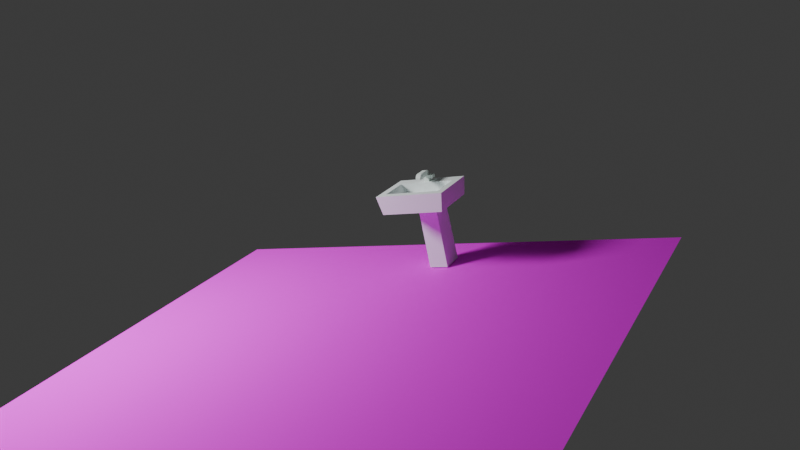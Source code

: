 # Source: bathroom.blend  (saved by Blender 4.3.32; exported with 4.5.12 LTS)
import bpy
from mathutils import Matrix  # noqa: F401  (used for matrix-valued properties, if any)

bpy.ops.wm.read_factory_settings(use_empty=True)
scene = bpy.context.scene
scene.name = 'Scene'

# ---- collections
col_collection = bpy.data.collections.new('Collection'); scene.collection.children.link(col_collection)

# ---- images (referenced by path relative to the original .blend; pixels are not part of the script)
import os
ASSET_DIR = os.environ.get("B2B_ASSET_DIR", "")  # directory of the original .blend (textures are referenced by path, not embedded)
HERE = os.path.dirname(os.path.abspath(__file__))  # packed textures are extracted next to this script under _unpacked/

def load_image(name, relpath, width, height, colorspace="sRGB"):
    """Load a texture the original file referenced (path relative to the .blend, or extracted next to this script)."""
    p = next((c for c in (os.path.join(HERE, relpath), os.path.join(ASSET_DIR, relpath)) if relpath and os.path.exists(c)), "")
    if p:
        img = bpy.data.images.load(p, check_existing=True)
        img.name = name
    else:  # same state as the original file: an image datablock whose file is absent (Cycles renders it pink)
        img = bpy.data.images.new(name, width, height)
        img.source = "FILE"
        img.filepath = "//" + (relpath or name)
    img.colorspace_settings.name = colorspace
    return img
img_wf_jpg = load_image('wf.jpg', 'wf.jpg', 1024, 1024, 'sRGB')

# ---- materials (node trees are filled in below, after node groups)
mat_metallight_001 = bpy.data.materials.new('metalLight.001')
mat_metallight_001.use_backface_culling = True
mat_metallight_001.diffuse_color = (0.87, 0.96, 0.91, 1.0)
mat_carpetwhite_001 = bpy.data.materials.new('carpetWhite.001')
mat_carpetwhite_001.use_backface_culling = True
mat_carpetwhite_001.diffuse_color = (0.94, 1.0, 1.0, 1.0)
mat_metaldark_001 = bpy.data.materials.new('metalDark.001')
mat_metaldark_001.use_backface_culling = True
mat_metaldark_001.diffuse_color = (0.07, 0.12, 0.12, 1.0)
mat_material_001 = bpy.data.materials.new('Material.001')
mat_material_001.preview_render_type = 'FLAT'
mat_material_001.diffuse_color = (0.7888, 0.8011, 0.007775, 1.0)
mat_material_001.roughness = 1.0

# ---- material node trees
mat_metallight_001.use_nodes = True; mat_metallight_001.node_tree.nodes.clear()
_N = mat_metallight_001.node_tree.nodes; _L = mat_metallight_001.node_tree.links
n0 = _N.new('ShaderNodeBsdfPrincipled'); n0.name = 'Principled BSDF'; n0.location = (10, 300)
n0.inputs[0].default_value = (0.87, 0.96, 0.91, 1.0)
n0.inputs[2].default_value = 1.0
n1 = _N.new('ShaderNodeOutputMaterial'); n1.name = 'Material Output'; n1.location = (300, 300)
_L.new(n0.outputs[0], n1.inputs[0])
n1.is_active_output = True
mat_carpetwhite_001.use_nodes = True; mat_carpetwhite_001.node_tree.nodes.clear()
_N = mat_carpetwhite_001.node_tree.nodes; _L = mat_carpetwhite_001.node_tree.links
n0 = _N.new('ShaderNodeBsdfPrincipled'); n0.name = 'Principled BSDF'; n0.location = (10, 300)
n0.inputs[0].default_value = (0.94, 1.0, 1.0, 1.0)
n0.inputs[2].default_value = 1.0
n1 = _N.new('ShaderNodeOutputMaterial'); n1.name = 'Material Output'; n1.location = (300, 300)
_L.new(n0.outputs[0], n1.inputs[0])
n1.is_active_output = True
mat_metaldark_001.use_nodes = True; mat_metaldark_001.node_tree.nodes.clear()
_N = mat_metaldark_001.node_tree.nodes; _L = mat_metaldark_001.node_tree.links
n0 = _N.new('ShaderNodeBsdfPrincipled'); n0.name = 'Principled BSDF'; n0.location = (10, 300)
n0.inputs[0].default_value = (0.07, 0.12, 0.12, 1.0)
n0.inputs[2].default_value = 1.0
n1 = _N.new('ShaderNodeOutputMaterial'); n1.name = 'Material Output'; n1.location = (300, 300)
_L.new(n0.outputs[0], n1.inputs[0])
n1.is_active_output = True
mat_material_001.use_nodes = True; mat_material_001.node_tree.nodes.clear()
_N = mat_material_001.node_tree.nodes; _L = mat_material_001.node_tree.links
n0 = _N.new('ShaderNodeBsdfPrincipled'); n0.name = 'Principled BSDF'; n0.location = (10, 300)
n0.inputs[2].default_value = 1.0
n0.inputs[3].default_value = 1.0
n0.inputs[14].default_value = (1.0, 0.4398, 0.0, 1.0)
n0.inputs[15].default_value = 0.01835
n0.inputs[20].default_value = 1.0
n0.inputs[25].default_value = 1.0
n1 = _N.new('ShaderNodeOutputMaterial'); n1.name = 'Material Output'; n1.location = (300, 300)
n2 = _N.new('ShaderNodeTexImage'); n2.name = 'Image Texture'; n2.location = (-280, 275)
n2.image = img_wf_jpg
_L.new(n0.outputs[0], n1.inputs[0])
_L.new(n2.outputs[0], n0.inputs[0])
n1.is_active_output = True

# ---- world
world_world = bpy.data.worlds.new('World'); scene.world = world_world
world_world.use_nodes = True; world_world.node_tree.nodes.clear()
_N = world_world.node_tree.nodes; _L = world_world.node_tree.links
n0 = _N.new('ShaderNodeOutputWorld'); n0.name = 'World Output'; n0.location = (300, 300)
n1 = _N.new('ShaderNodeBackground'); n1.name = 'Background'; n1.location = (10, 300)
n1.inputs[0].default_value = (0.05088, 0.05088, 0.05088, 1.0)
_L.new(n1.outputs[0], n0.inputs[0])
n0.is_active_output = True
world_world.color = (0.05088, 0.05088, 0.05088)
world_world.sun_shadow_jitter_overblur = 0.0

# ---- cameras
cam_camera = bpy.data.cameras.new('Camera')
cam_camera.clip_end = 100.0
cam_camera.lens = 36.76
cam_camera.ortho_scale = 7.314

# ---- lights
light_light = bpy.data.lights.new('Light', 'AREA')
light_light.energy = 1000.0
light_light.shadow_soft_size = 0.1
light_light.shape = 'RECTANGLE'
light_light.size = 2.264
light_light.size_y = 2.264

# ---- meshes
me_bathroomsinksquare_3_001 = bpy.data.meshes.new('bathroomSinkSquare_3.001')
me_bathroomsinksquare_3_001.from_pydata([(-0.5868, -1.221, 1.722), (-0.4988, -1.221, 1.722), (-0.4988, -1.221, 1.78), (-0.6748, -1.221, 1.722), (-0.7628, -1.221, 1.722), (-0.5868, -1.221, 1.78), (-0.7628, -1.221, 1.78), (-0.6748, -1.221, 1.78), (-0.6748, -1.221, 1.663), (-0.5868, -1.221, 1.663), (-0.4988, -1.221, 1.722), (-0.4988, -1.133, 1.722), (-0.4988, -1.133, 1.78), (-0.4988, -1.221, 1.78), (-0.5868, -0.9452, 1.868), (-0.5868, -0.9339, 1.865), (-0.6748, -0.9339, 1.865), (-0.6748, -0.9452, 1.868), (-0.5868, -1.133, 1.663), (-0.5868, -1.133, 1.722), (-0.5868, -1.221, 1.722), (-0.5868, -1.221, 1.663), (-0.5868, -0.8754, 1.814), (-0.6748, -0.8754, 1.814), (-0.6748, -0.8805, 1.824), (-0.5868, -0.8805, 1.824), (-0.5868, -0.9127, 1.857), (-0.5868, -0.9031, 1.85), (-0.6748, -0.9031, 1.85), (-0.6748, -0.9127, 1.857), (-0.5868, -0.8687, 1.78), (-0.6748, -0.8687, 1.78), (-0.6748, -0.8694, 1.792), (-0.5868, -0.8694, 1.792), (-0.5868, -0.8805, 1.824), (-0.6748, -0.8805, 1.824), (-0.6748, -0.8869, 1.834), (-0.5868, -0.8869, 1.834), (-0.7628, -1.133, 1.78), (-0.7628, -1.133, 1.722), (-0.7628, -1.221, 1.722), (-0.7628, -1.221, 1.78), (-0.5868, -0.9567, 1.868), (-0.5868, -0.9452, 1.868), (-0.6748, -0.9452, 1.868), (-0.6748, -0.9567, 1.868), (-0.6748, -0.8694, 1.792), (-0.6748, -0.8687, 1.78), (-0.6748, -1.133, 1.78), (-0.6748, -0.8717, 1.803), (-0.6748, -0.8754, 1.814), (-0.6748, -0.8805, 1.824), (-0.6748, -0.8869, 1.834), (-0.6748, -0.8945, 1.843), (-0.6748, -0.9031, 1.85), (-0.6748, -0.9127, 1.857), (-0.6748, -0.923, 1.862), (-0.6748, -0.9339, 1.865), (-0.6748, -0.9452, 1.868), (-0.6748, -0.9567, 1.868), (-0.6748, -1.133, 1.868), (-0.6748, -1.221, 1.78), (-0.6748, -1.144, 1.868), (-0.6748, -1.156, 1.865), (-0.6748, -1.166, 1.862), (-0.6748, -1.177, 1.857), (-0.6748, -1.186, 1.85), (-0.6748, -1.195, 1.843), (-0.6748, -1.203, 1.834), (-0.6748, -1.209, 1.824), (-0.6748, -1.214, 1.814), (-0.6748, -1.218, 1.803), (-0.6748, -1.22, 1.792), (-0.5868, -0.8869, 1.834), (-0.6748, -0.8869, 1.834), (-0.6748, -0.8945, 1.843), (-0.5868, -0.8945, 1.843), (-0.5868, -1.177, 1.857), (-0.5868, -1.166, 1.862), (-0.6748, -1.166, 1.862), (-0.6748, -1.177, 1.857), (-0.5868, -1.133, 1.722), (-0.4988, -1.133, 1.722), (-0.4988, -1.221, 1.722), (-0.5868, -1.221, 1.722), (-0.6748, -1.214, 1.814), (-0.5868, -1.214, 1.814), (-0.5868, -1.209, 1.824), (-0.6748, -1.209, 1.824), (-0.4988, -1.221, 1.78), (-0.4988, -1.133, 1.78), (-0.5868, -1.133, 1.78), (-0.5868, -1.221, 1.78), (-0.5868, -1.133, 1.78), (-0.5868, -0.8687, 1.78), (-0.5868, -0.8694, 1.792), (-0.5868, -0.8717, 1.803), (-0.5868, -0.8754, 1.814), (-0.5868, -0.8805, 1.824), (-0.5868, -0.8869, 1.834), (-0.5868, -0.8945, 1.843), (-0.5868, -0.9031, 1.85), (-0.5868, -0.9127, 1.857), (-0.5868, -0.923, 1.862), (-0.5868, -0.9339, 1.865), (-0.5868, -0.9452, 1.868), (-0.5868, -0.9567, 1.868), (-0.5868, -1.133, 1.868), (-0.5868, -1.221, 1.78), (-0.5868, -1.144, 1.868), (-0.5868, -1.156, 1.865), (-0.5868, -1.166, 1.862), (-0.5868, -1.177, 1.857), (-0.5868, -1.186, 1.85), (-0.5868, -1.195, 1.843), (-0.5868, -1.203, 1.834), (-0.5868, -1.209, 1.824), (-0.5868, -1.214, 1.814), (-0.5868, -1.218, 1.803), (-0.5868, -1.22, 1.792), (-0.5868, -1.186, 1.85), (-0.5868, -1.177, 1.857), (-0.6748, -1.177, 1.857), (-0.6748, -1.186, 1.85), (-0.5868, -0.8717, 1.803), (-0.6748, -0.8717, 1.803), (-0.6748, -0.8754, 1.814), (-0.5868, -0.8754, 1.814), (-0.5868, -0.9031, 1.85), (-0.5868, -0.8945, 1.843), (-0.6748, -0.8945, 1.843), (-0.6748, -0.9031, 1.85), (-0.5868, -1.144, 1.868), (-0.5868, -1.133, 1.868), (-0.6748, -1.133, 1.868), (-0.6748, -1.144, 1.868), (-0.6748, -1.221, 1.722), (-0.6748, -1.133, 1.722), (-0.6748, -1.133, 1.663), (-0.6748, -1.221, 1.663), (-0.5868, -0.923, 1.862), (-0.5868, -0.9127, 1.857), (-0.6748, -0.9127, 1.857), (-0.6748, -0.923, 1.862), (-0.5868, -0.9339, 1.865), (-0.5868, -0.923, 1.862), (-0.6748, -0.923, 1.862), (-0.6748, -0.9339, 1.865), (-0.6748, -1.221, 1.78), (-0.5868, -1.221, 1.78), (-0.5868, -1.22, 1.792), (-0.6748, -1.22, 1.792), (-0.6748, -1.218, 1.803), (-0.5868, -1.218, 1.803), (-0.5868, -1.214, 1.814), (-0.6748, -1.214, 1.814), (-0.6748, -1.22, 1.792), (-0.5868, -1.22, 1.792), (-0.5868, -1.218, 1.803), (-0.6748, -1.218, 1.803), (-0.6748, -1.209, 1.824), (-0.5868, -1.209, 1.824), (-0.5868, -1.203, 1.834), (-0.6748, -1.203, 1.834), (-0.6748, -1.203, 1.834), (-0.5868, -1.203, 1.834), (-0.5868, -1.195, 1.843), (-0.6748, -1.195, 1.843), (-0.5868, -1.133, 1.663), (-0.6748, -1.133, 1.663), (-0.6748, -1.133, 1.722), (-0.5868, -1.133, 1.722), (-0.4988, -1.133, 1.78), (-0.4988, -1.133, 1.722), (-0.7628, -1.133, 1.722), (-0.6748, -1.133, 1.78), (-0.7628, -1.133, 1.78), (-0.5868, -1.133, 1.78), (-0.5868, -1.156, 1.865), (-0.5868, -1.144, 1.868), (-0.6748, -1.144, 1.868), (-0.6748, -1.156, 1.865), (-0.5868, -1.195, 1.843), (-0.5868, -1.186, 1.85), (-0.6748, -1.186, 1.85), (-0.6748, -1.195, 1.843), (-0.6748, -1.221, 1.78), (-0.6748, -1.133, 1.78), (-0.7628, -1.133, 1.78), (-0.7628, -1.221, 1.78), (-0.6748, -1.133, 1.868), (-0.5868, -1.133, 1.868), (-0.5868, -0.9567, 1.868), (-0.6748, -0.9567, 1.868), (-0.7628, -1.133, 1.722), (-0.6748, -1.133, 1.722), (-0.6748, -1.221, 1.722), (-0.7628, -1.221, 1.722), (-0.5868, -0.8687, 1.78), (-0.5868, -1.133, 1.78), (-0.6748, -1.133, 1.78), (-0.6748, -0.8687, 1.78), (-0.5868, -0.8694, 1.792), (-0.6748, -0.8694, 1.792), (-0.6748, -0.8717, 1.803), (-0.5868, -0.8717, 1.803), (-0.6748, -1.166, 1.862), (-0.5868, -1.166, 1.862), (-0.5868, -1.156, 1.865), (-0.6748, -1.156, 1.865), (-0.1791, -1.103, 1.487), (-0.1791, -0.569, 1.487), (-1.083, -0.569, 1.487), (-0.6015, -0.9215, 1.487), (-0.5893, -0.9309, 1.487), (-0.58, -0.943, 1.487), (-0.5741, -0.9572, 1.487), (-0.5721, -0.9724, 1.487), (-0.6156, -0.9157, 1.487), (-0.6308, -0.9137, 1.487), (-0.646, -0.9157, 1.487), (-0.6601, -0.9215, 1.487), (-0.6723, -0.9309, 1.487), (-0.6816, -0.943, 1.487), (-0.6875, -0.9572, 1.487), (-0.6895, -0.9724, 1.487), (-0.5741, -0.9876, 1.487), (-0.58, -1.002, 1.487), (-1.083, -1.103, 1.487), (-0.6875, -0.9876, 1.487), (-0.6816, -1.002, 1.487), (-0.6723, -1.014, 1.487), (-0.6601, -1.023, 1.487), (-0.646, -1.029, 1.487), (-0.6308, -1.031, 1.487), (-0.6156, -1.029, 1.487), (-0.6015, -1.023, 1.487), (-0.5893, -1.014, 1.487), (-1.083, -0.569, 1.487), (-0.1791, -0.569, 1.487), (-0.1289, -0.569, 1.663), (-1.133, -0.569, 1.663), (-1.083, -0.569, 1.487), (-1.133, -0.569, 1.663), (-1.133, -1.103, 1.663), (-1.083, -1.103, 1.487), (-0.1791, -1.103, 1.487), (-1.083, -1.103, 1.487), (-1.133, -1.103, 1.663), (-0.1289, -1.103, 1.663), (-0.1289, -0.569, 1.663), (-0.1791, -0.569, 1.487), (-0.1791, -1.103, 1.487), (-0.1289, -1.103, 1.663), (-0.5868, -1.133, 1.663), (-0.1289, -1.103, 1.663), (-1.133, -1.103, 1.663), (-0.6748, -1.133, 1.663), (-0.6748, -1.221, 1.663), (-0.5868, -1.221, 1.663), (0.0, -1.32, 1.663), (-1.262, -1.32, 1.663), (-0.1289, -0.569, 1.663), (0.0, -0.4401, 1.663), (-1.262, -0.4401, 1.663), (-1.133, -0.569, 1.663), (-0.8027, -0.9532, 1.34), (-0.8027, -1.32, 1.34), (-1.199, -1.32, 1.34), (-1.199, -0.4401, 1.34), (-0.4589, -0.9532, 1.34), (-0.06308, -0.4401, 1.34), (-0.4589, -1.32, 1.34), (-0.06308, -1.32, 1.34), (-0.6748, -1.133, 1.78), (-0.5868, -1.133, 1.78), (-0.5868, -1.221, 1.78), (-0.6748, -1.221, 1.78), (-0.06308, -1.32, 1.34), (-0.06308, -0.4401, 1.34), (0.0, -0.4401, 1.663), (0.0, -1.32, 1.663), (-1.262, -0.4401, 1.663), (-1.199, -0.4401, 1.34), (-1.199, -1.32, 1.34), (-1.262, -1.32, 1.663), (0.0, -0.4401, 1.663), (-0.06308, -0.4401, 1.34), (-1.199, -0.4401, 1.34), (-1.262, -0.4401, 1.663), (-0.4589, -0.9019, 0.1667), (-0.4589, -1.32, 0.1667), (-0.8027, -1.32, 0.1667), (-0.8027, -0.9019, 0.1667), (-0.4589, -1.32, 1.34), (-0.06308, -1.32, 1.34), (0.0, -1.32, 1.663), (-0.8027, -1.32, 1.34), (-1.262, -1.32, 1.663), (-1.199, -1.32, 1.34), (-0.8027, -1.32, 0.1667), (-0.4589, -1.32, 0.1667), (-0.4589, -1.32, 0.1667), (-0.4589, -0.9019, 0.1667), (-0.4589, -0.9532, 1.34), (-0.4589, -1.32, 1.34), (-0.8027, -0.9532, 1.34), (-0.8027, -0.9019, 0.1667), (-0.8027, -1.32, 0.1667), (-0.8027, -1.32, 1.34), (-0.4589, -0.9532, 1.34), (-0.4589, -0.9019, 0.1667), (-0.8027, -0.9019, 0.1667), (-0.8027, -0.9532, 1.34), (-0.5741, -0.9876, 1.487), (-0.5721, -0.9724, 1.487), (-0.5741, -0.9572, 1.487), (-0.58, -0.943, 1.487), (-0.58, -1.002, 1.487), (-0.5893, -0.9309, 1.487), (-0.5893, -1.014, 1.487), (-0.6015, -0.9215, 1.487), (-0.6015, -1.023, 1.487), (-0.6156, -0.9157, 1.487), (-0.6156, -1.029, 1.487), (-0.6308, -0.9137, 1.487), (-0.6308, -1.031, 1.487), (-0.646, -0.9157, 1.487), (-0.646, -1.029, 1.487), (-0.6601, -0.9215, 1.487), (-0.6601, -1.023, 1.487), (-0.6723, -0.9309, 1.487), (-0.6723, -1.014, 1.487), (-0.6816, -0.943, 1.487), (-0.6816, -1.002, 1.487), (-0.6875, -0.9572, 1.487), (-0.6875, -0.9876, 1.487), (-0.6895, -0.9724, 1.487)], [], [(0, 1, 2), (2, 3, 0), (2, 4, 3), (2, 5, 4), (5, 6, 4), (5, 7, 6), (0, 3, 8), (8, 9, 0), (10, 11, 12), (12, 13, 10), (14, 15, 16), (16, 17, 14), (18, 19, 20), (20, 21, 18), (22, 23, 24), (24, 25, 22), (26, 27, 28), (28, 29, 26), (30, 31, 32), (32, 33, 30), (34, 35, 36), (36, 37, 34), (38, 39, 40), (40, 41, 38), (42, 43, 44), (44, 45, 42), (46, 47, 48), (48, 49, 46), (48, 50, 49), (48, 51, 50), (48, 52, 51), (48, 53, 52), (48, 54, 53), (48, 55, 54), (48, 56, 55), (48, 57, 56), (48, 58, 57), (48, 59, 58), (48, 60, 59), (48, 61, 60), (61, 62, 60), (61, 63, 62), (61, 64, 63), (61, 65, 64), (61, 66, 65), (61, 67, 66), (61, 68, 67), (61, 69, 68), (61, 70, 69), (61, 71, 70), (61, 72, 71), (73, 74, 75), (75, 76, 73), (77, 78, 79), (79, 80, 77), (81, 82, 83), (83, 84, 81), (85, 86, 87), (87, 88, 85), (89, 90, 91), (91, 92, 89), (93, 94, 95), (95, 96, 93), (96, 97, 93), (97, 98, 93), (98, 99, 93), (99, 100, 93), (100, 101, 93), (101, 102, 93), (102, 103, 93), (103, 104, 93), (104, 105, 93), (105, 106, 93), (106, 107, 93), (107, 108, 93), (107, 109, 108), (109, 110, 108), (110, 111, 108), (111, 112, 108), (112, 113, 108), (113, 114, 108), (114, 115, 108), (115, 116, 108), (116, 117, 108), (117, 118, 108), (118, 119, 108), (120, 121, 122), (122, 123, 120), (124, 125, 126), (126, 127, 124), (128, 129, 130), (130, 131, 128), (132, 133, 134), (134, 135, 132), (136, 137, 138), (138, 139, 136), (140, 141, 142), (142, 143, 140), (144, 145, 146), (146, 147, 144), (148, 149, 150), (150, 151, 148), (152, 153, 154), (154, 155, 152), (156, 157, 158), (158, 159, 156), (160, 161, 162), (162, 163, 160), (164, 165, 166), (166, 167, 164), (168, 169, 170), (170, 171, 168), (171, 170, 172), (172, 173, 171), (170, 174, 172), (174, 175, 172), (174, 176, 175), (172, 175, 177), (178, 179, 180), (180, 181, 178), (182, 183, 184), (184, 185, 182), (186, 187, 188), (188, 189, 186), (190, 191, 192), (192, 193, 190), (194, 195, 196), (196, 197, 194), (198, 199, 200), (200, 201, 198), (202, 203, 204), (204, 205, 202), (206, 207, 208), (208, 209, 206), (210, 211, 212), (212, 213, 210), (213, 214, 210), (214, 215, 210), (215, 216, 210), (216, 217, 210), (212, 218, 213), (212, 219, 218), (212, 220, 219), (212, 221, 220), (212, 222, 221), (212, 223, 222), (212, 224, 223), (212, 225, 224), (210, 217, 226), (210, 226, 227), (225, 212, 228), (229, 225, 228), (230, 229, 228), (231, 230, 228), (232, 231, 228), (233, 232, 228), (234, 233, 228), (235, 234, 228), (235, 228, 210), (210, 236, 235), (210, 237, 236), (210, 227, 237), (238, 239, 240), (240, 241, 238), (242, 243, 244), (244, 245, 242), (246, 247, 248), (248, 249, 246), (250, 251, 252), (252, 253, 250), (254, 255, 256), (256, 257, 254), (256, 258, 257), (255, 254, 259), (260, 255, 259), (259, 261, 260), (259, 258, 261), (258, 256, 261), (260, 262, 255), (262, 260, 263), (263, 264, 262), (256, 264, 261), (264, 265, 262), (264, 256, 265), (266, 267, 268), (266, 268, 269), (270, 266, 269), (270, 269, 271), (272, 270, 271), (271, 273, 272), (274, 275, 276), (276, 277, 274), (278, 279, 280), (280, 281, 278), (282, 283, 284), (284, 285, 282), (286, 287, 288), (288, 289, 286), (290, 291, 292), (292, 293, 290), (294, 295, 296), (296, 297, 294), (297, 296, 298), (298, 299, 297), (294, 297, 300), (300, 301, 294), (302, 303, 304), (304, 305, 302), (306, 307, 308), (308, 309, 306), (310, 311, 312), (312, 313, 310), (314, 315, 316), (316, 317, 314), (317, 318, 314), (317, 319, 318), (319, 320, 318), (319, 321, 320), (321, 322, 320), (321, 323, 322), (323, 324, 322), (323, 325, 324), (325, 326, 324), (325, 327, 326), (327, 328, 326), (327, 329, 328), (329, 330, 328), (329, 331, 330), (331, 332, 330), (331, 333, 332), (333, 334, 332), (333, 335, 334), (335, 336, 334), (335, 337, 336)])
me_bathroomsinksquare_3_001.polygons.foreach_set('use_smooth', [0, 0, 0, 0, 0, 1, 0, 0, 0, 0, 1, 1, 0, 0, 1, 1, 1, 1, 1, 1, 1, 1, 0, 0, 1, 1, 0, 0, 0, 0, 0, 0, 0, 0, 0, 0, 0, 0, 0, 0, 0, 0, 0, 0, 0, 0, 0, 0, 0, 0, 0, 1, 1, 1, 1, 0, 0, 1, 1, 0, 0, 0, 0, 0, 0, 0, 0, 0, 0, 0, 0, 0, 0, 0, 0, 0, 0, 0, 0, 0, 0, 0, 0, 0, 0, 0, 1, 1, 1, 1, 1, 1, 1, 1, 0, 0, 1, 1, 1, 1, 1, 1, 1, 1, 1, 1, 1, 1, 1, 1, 0, 0, 0, 0, 0, 0, 0, 1, 1, 1, 1, 1, 0, 0, 1, 1, 0, 0, 0, 0, 1, 1, 1, 1, 0, 0, 0, 0, 0, 0, 0, 0, 0, 0, 0, 0, 0, 0, 0, 0, 0, 0, 0, 0, 0, 0, 0, 0, 0, 0, 0, 0, 0, 0, 0, 0, 0, 0, 0, 0, 0, 0, 0, 0, 0, 0, 0, 0, 0, 0, 0, 0, 0, 0, 0, 0, 0, 0, 0, 0, 0, 0, 0, 0, 0, 0, 0, 0, 0, 0, 0, 0, 0, 0, 0, 0, 0, 0, 0, 0, 0, 0, 0, 0, 0, 0, 0, 0, 0, 0, 0, 0, 0, 0, 0, 0, 0, 0, 0, 0, 0, 0, 0, 0])
me_bathroomsinksquare_3_001.polygons.foreach_set('material_index', [0, 0, 0, 0, 0, 0, 0, 0, 0, 0, 0, 0, 0, 0, 0, 0, 0, 0, 0, 0, 0, 0, 0, 0, 0, 0, 0, 0, 0, 0, 0, 0, 0, 0, 0, 0, 0, 0, 0, 0, 0, 0, 0, 0, 0, 0, 0, 0, 0, 0, 0, 0, 0, 0, 0, 0, 0, 0, 0, 0, 0, 0, 0, 0, 0, 0, 0, 0, 0, 0, 0, 0, 0, 0, 0, 0, 0, 0, 0, 0, 0, 0, 0, 0, 0, 0, 0, 0, 0, 0, 0, 0, 0, 0, 0, 0, 0, 0, 0, 0, 0, 0, 0, 0, 0, 0, 0, 0, 0, 0, 0, 0, 0, 0, 0, 0, 0, 0, 0, 0, 0, 0, 0, 0, 0, 0, 0, 0, 0, 0, 0, 0, 0, 0, 1, 1, 1, 1, 1, 1, 1, 1, 1, 1, 1, 1, 1, 1, 1, 1, 1, 1, 1, 1, 1, 1, 1, 1, 1, 1, 1, 1, 1, 1, 1, 1, 1, 1, 1, 1, 1, 1, 1, 1, 1, 1, 1, 1, 1, 1, 1, 1, 1, 1, 1, 1, 1, 1, 1, 1, 1, 1, 1, 1, 1, 1, 1, 1, 1, 1, 1, 1, 1, 1, 1, 1, 1, 1, 1, 1, 1, 1, 2, 2, 2, 2, 2, 2, 2, 2, 2, 2, 2, 2, 2, 2, 2, 2, 2, 2, 2, 2, 2, 2])
_uv = me_bathroomsinksquare_3_001.uv_layers.new(name='UVMap')
_uv.uv.foreach_set('vector', [0.627, 0.8631, 0.627, 0.8699, 0.6225, 0.8699, 0.6225, 0.8699, 0.627, 0.8564, 0.627, 0.8631, 0.6225, 0.8699, 0.627, 0.8496, 0.627, 0.8564, 0.6225, 0.8699, 0.6225, 0.8631, 0.627, 0.8496, 0.6225, 0.8631, 0.6225, 0.8496, 0.627, 0.8496, 0.1557, 0.6924, 0.1557, 0.6924, 0.1557, 0.6924, 0.627, 0.8631, 0.627, 0.8564, 0.6315, 0.8564, 0.6315, 0.8564, 0.6315, 0.8631, 0.627, 0.8631, 0.8757, 0.6268, 0.8757, 0.6335, 0.8712, 0.6335, 0.8712, 0.6335, 0.8712, 0.6268, 0.8757, 0.6268, 0.6718, 0.8748, 0.6726, 0.8748, 0.6726, 0.8816, 0.6726, 0.8816, 0.6718, 0.8816, 0.6718, 0.8748, 0.8431, 0.8763, 0.8386, 0.8763, 0.8386, 0.8696, 0.8386, 0.8696, 0.8431, 0.8696, 0.8431, 0.8763, 0.6269, 0.8753, 0.6269, 0.8821, 0.6261, 0.8821, 0.6261, 0.8821, 0.6261, 0.8753, 0.6269, 0.8753, 0.775, 0.8763, 0.7758, 0.8763, 0.7758, 0.8831, 0.7758, 0.8831, 0.775, 0.8831, 0.775, 0.8763, 0.8529, 0.7029, 0.8529, 0.7097, 0.852, 0.7097, 0.852, 0.7097, 0.852, 0.7029, 0.8529, 0.7029, 0.8826, 0.4674, 0.8826, 0.4741, 0.8818, 0.4741, 0.8818, 0.4741, 0.8818, 0.4674, 0.8826, 0.4674, 0.8431, 0.8696, 0.8476, 0.8696, 0.8476, 0.8763, 0.8476, 0.8763, 0.8431, 0.8763, 0.8431, 0.8696, 0.8783, 0.4646, 0.8792, 0.4646, 0.8792, 0.4714, 0.8792, 0.4714, 0.8783, 0.4714, 0.8783, 0.4646, 0.6149, 0.8497, 0.6158, 0.8496, 0.6158, 0.8699, 0.6158, 0.8699, 0.614, 0.8499, 0.6149, 0.8497, 0.6158, 0.8699, 0.6132, 0.8501, 0.614, 0.8499, 0.6158, 0.8699, 0.6124, 0.8505, 0.6132, 0.8501, 0.6158, 0.8699, 0.6117, 0.851, 0.6124, 0.8505, 0.6158, 0.8699, 0.611, 0.8516, 0.6117, 0.851, 0.6158, 0.8699, 0.6104, 0.8523, 0.611, 0.8516, 0.6158, 0.8699, 0.6099, 0.853, 0.6104, 0.8523, 0.6158, 0.8699, 0.6096, 0.8538, 0.6099, 0.853, 0.6158, 0.8699, 0.6093, 0.8546, 0.6096, 0.8538, 0.6158, 0.8699, 0.6091, 0.8555, 0.6093, 0.8546, 0.6158, 0.8699, 0.609, 0.8564, 0.6091, 0.8555, 0.6158, 0.8699, 0.609, 0.8699, 0.609, 0.8564, 0.6158, 0.8699, 0.6158, 0.8766, 0.609, 0.8699, 0.6158, 0.8766, 0.6091, 0.8708, 0.609, 0.8699, 0.6158, 0.8766, 0.6093, 0.8716, 0.6091, 0.8708, 0.6158, 0.8766, 0.6096, 0.8725, 0.6093, 0.8716, 0.6158, 0.8766, 0.6099, 0.8733, 0.6096, 0.8725, 0.6158, 0.8766, 0.6104, 0.874, 0.6099, 0.8733, 0.6158, 0.8766, 0.611, 0.8747, 0.6104, 0.874, 0.6158, 0.8766, 0.6117, 0.8752, 0.611, 0.8747, 0.6158, 0.8766, 0.6124, 0.8757, 0.6117, 0.8752, 0.6158, 0.8766, 0.6132, 0.8761, 0.6124, 0.8757, 0.6158, 0.8766, 0.614, 0.8764, 0.6132, 0.8761, 0.6158, 0.8766, 0.6149, 0.8766, 0.614, 0.8764, 0.7772, 0.8763, 0.7772, 0.8831, 0.7765, 0.8831, 0.7765, 0.8831, 0.7765, 0.8763, 0.7772, 0.8763, 0.6277, 0.8753, 0.6285, 0.8753, 0.6285, 0.8821, 0.6285, 0.8821, 0.6277, 0.8821, 0.6277, 0.8753, 0.7878, 0.8696, 0.7878, 0.8763, 0.781, 0.8763, 0.781, 0.8763, 0.781, 0.8696, 0.7878, 0.8696, 0.6277, 0.8753, 0.6277, 0.8821, 0.6269, 0.8821, 0.6269, 0.8821, 0.6269, 0.8753, 0.6277, 0.8753, 0.7878, 0.8696, 0.7945, 0.8696, 0.7945, 0.8763, 0.7945, 0.8763, 0.7878, 0.8763, 0.7878, 0.8696, 0.6225, 0.8564, 0.6225, 0.8766, 0.6217, 0.8766, 0.6217, 0.8766, 0.6208, 0.8764, 0.6225, 0.8564, 0.6208, 0.8764, 0.62, 0.8761, 0.6225, 0.8564, 0.62, 0.8761, 0.6192, 0.8757, 0.6225, 0.8564, 0.6192, 0.8757, 0.6184, 0.8752, 0.6225, 0.8564, 0.6184, 0.8752, 0.6178, 0.8747, 0.6225, 0.8564, 0.6178, 0.8747, 0.6172, 0.874, 0.6225, 0.8564, 0.6172, 0.874, 0.6167, 0.8733, 0.6225, 0.8564, 0.6167, 0.8733, 0.6163, 0.8725, 0.6225, 0.8564, 0.6163, 0.8725, 0.616, 0.8716, 0.6225, 0.8564, 0.616, 0.8716, 0.6158, 0.8708, 0.6225, 0.8564, 0.6158, 0.8708, 0.6158, 0.8699, 0.6225, 0.8564, 0.6158, 0.8699, 0.6158, 0.8564, 0.6225, 0.8564, 0.6158, 0.8564, 0.6225, 0.8496, 0.6225, 0.8564, 0.6158, 0.8564, 0.6158, 0.8555, 0.6225, 0.8496, 0.6158, 0.8555, 0.616, 0.8546, 0.6225, 0.8496, 0.616, 0.8546, 0.6163, 0.8538, 0.6225, 0.8496, 0.6163, 0.8538, 0.6167, 0.853, 0.6225, 0.8496, 0.6167, 0.853, 0.6172, 0.8523, 0.6225, 0.8496, 0.6172, 0.8523, 0.6178, 0.8516, 0.6225, 0.8496, 0.6178, 0.8516, 0.6184, 0.851, 0.6225, 0.8496, 0.6184, 0.851, 0.6192, 0.8505, 0.6225, 0.8496, 0.6192, 0.8505, 0.62, 0.8501, 0.6225, 0.8496, 0.62, 0.8501, 0.6208, 0.8499, 0.6225, 0.8496, 0.6208, 0.8499, 0.6217, 0.8497, 0.6225, 0.8496, 0.7758, 0.8763, 0.7765, 0.8763, 0.7765, 0.8831, 0.7765, 0.8831, 0.7758, 0.8831, 0.7758, 0.8763, 0.8817, 0.6268, 0.8817, 0.6335, 0.8809, 0.6335, 0.8809, 0.6335, 0.8809, 0.6268, 0.8817, 0.6268, 0.6711, 0.8748, 0.6718, 0.8748, 0.6718, 0.8816, 0.6718, 0.8816, 0.6711, 0.8816, 0.6711, 0.8748, 0.8791, 0.6268, 0.88, 0.6268, 0.88, 0.6335, 0.88, 0.6335, 0.8791, 0.6335, 0.8791, 0.6268, 0.8476, 0.8763, 0.8476, 0.8696, 0.8521, 0.8696, 0.8521, 0.8696, 0.8521, 0.8763, 0.8476, 0.8763, 0.8817, 0.6268, 0.8825, 0.6268, 0.8825, 0.6335, 0.8825, 0.6335, 0.8817, 0.6335, 0.8817, 0.6268, 0.6244, 0.8753, 0.6252, 0.8753, 0.6252, 0.8821, 0.6252, 0.8821, 0.6244, 0.8821, 0.6244, 0.8753, 0.852, 0.7029, 0.852, 0.7097, 0.8511, 0.7097, 0.8511, 0.7097, 0.8511, 0.7029, 0.852, 0.7029, 0.8818, 0.4674, 0.8818, 0.4741, 0.881, 0.4741, 0.881, 0.4741, 0.881, 0.4674, 0.8818, 0.4674, 0.8809, 0.6268, 0.8809, 0.6335, 0.88, 0.6335, 0.88, 0.6335, 0.88, 0.6268, 0.8809, 0.6268, 0.775, 0.8763, 0.775, 0.8831, 0.7743, 0.8831, 0.7743, 0.8831, 0.7743, 0.8763, 0.775, 0.8763, 0.7779, 0.8763, 0.7779, 0.8831, 0.7772, 0.8831, 0.7772, 0.8831, 0.7772, 0.8763, 0.7779, 0.8763, 0.6405, 0.8564, 0.6405, 0.8631, 0.636, 0.8631, 0.636, 0.8631, 0.636, 0.8564, 0.6405, 0.8564, 0.636, 0.8564, 0.636, 0.8631, 0.6315, 0.8496, 0.6315, 0.8496, 0.636, 0.8496, 0.636, 0.8564, 0.636, 0.8631, 0.636, 0.8699, 0.6315, 0.8496, 0.636, 0.8699, 0.6315, 0.8631, 0.6315, 0.8496, 0.636, 0.8699, 0.6315, 0.8699, 0.6315, 0.8631, 0.6924, 0.4764, 0.6924, 0.4629, 0.6924, 0.4697, 0.8801, 0.4674, 0.881, 0.4674, 0.881, 0.4741, 0.881, 0.4741, 0.8801, 0.4741, 0.8801, 0.4674, 0.7779, 0.8763, 0.7786, 0.8763, 0.7786, 0.8831, 0.7786, 0.8831, 0.7779, 0.8831, 0.7779, 0.8763, 0.7945, 0.8696, 0.8013, 0.8696, 0.8013, 0.8763, 0.8013, 0.8763, 0.7945, 0.8763, 0.7945, 0.8696, 0.8725, 0.4511, 0.8792, 0.4511, 0.8792, 0.4646, 0.8792, 0.4646, 0.8725, 0.4646, 0.8725, 0.4511, 0.808, 0.8696, 0.808, 0.8763, 0.8013, 0.8763, 0.8013, 0.8763, 0.8013, 0.8696, 0.808, 0.8696, 0.6701, 0.8699, 0.6701, 0.8496, 0.6768, 0.8496, 0.6768, 0.8496, 0.6768, 0.8699, 0.6701, 0.8699, 0.8801, 0.4674, 0.8801, 0.4741, 0.8792, 0.4741, 0.8792, 0.4741, 0.8792, 0.4674, 0.8801, 0.4674, 0.6252, 0.8821, 0.6252, 0.8753, 0.6261, 0.8753, 0.6261, 0.8753, 0.6261, 0.8821, 0.6252, 0.8821, 0.8122, 0.6336, 0.8532, 0.6336, 0.8532, 0.7029, 0.8532, 0.7029, 0.8262, 0.666, 0.8122, 0.6336, 0.8262, 0.666, 0.8254, 0.6651, 0.8122, 0.6336, 0.8254, 0.6651, 0.8245, 0.6644, 0.8122, 0.6336, 0.8245, 0.6644, 0.8234, 0.6639, 0.8122, 0.6336, 0.8234, 0.6639, 0.8223, 0.6638, 0.8122, 0.6336, 0.8532, 0.7029, 0.8266, 0.6671, 0.8262, 0.666, 0.8532, 0.7029, 0.8268, 0.6683, 0.8266, 0.6671, 0.8532, 0.7029, 0.8266, 0.6694, 0.8268, 0.6683, 0.8532, 0.7029, 0.8262, 0.6705, 0.8266, 0.6694, 0.8532, 0.7029, 0.8254, 0.6715, 0.8262, 0.6705, 0.8532, 0.7029, 0.8245, 0.6722, 0.8254, 0.6715, 0.8532, 0.7029, 0.8234, 0.6726, 0.8245, 0.6722, 0.8532, 0.7029, 0.8223, 0.6728, 0.8234, 0.6726, 0.8122, 0.6336, 0.8223, 0.6638, 0.8211, 0.6639, 0.8122, 0.6336, 0.8211, 0.6639, 0.82, 0.6644, 0.8223, 0.6728, 0.8532, 0.7029, 0.8122, 0.7029, 0.8211, 0.6726, 0.8223, 0.6728, 0.8122, 0.7029, 0.82, 0.6722, 0.8211, 0.6726, 0.8122, 0.7029, 0.8191, 0.6715, 0.82, 0.6722, 0.8122, 0.7029, 0.8184, 0.6705, 0.8191, 0.6715, 0.8122, 0.7029, 0.8179, 0.6694, 0.8184, 0.6705, 0.8122, 0.7029, 0.8178, 0.6683, 0.8179, 0.6694, 0.8122, 0.7029, 0.8179, 0.6671, 0.8178, 0.6683, 0.8122, 0.7029, 0.8179, 0.6671, 0.8122, 0.7029, 0.8122, 0.6336, 0.8122, 0.6336, 0.8184, 0.666, 0.8179, 0.6671, 0.8122, 0.6336, 0.8191, 0.6651, 0.8184, 0.666, 0.8122, 0.6336, 0.82, 0.6644, 0.8191, 0.6651, 0.9161, 0.6375, 0.9161, 0.7068, 0.9027, 0.7106, 0.9027, 0.7106, 0.9027, 0.6336, 0.9161, 0.6375, 0.4525, 0.8906, 0.439, 0.8906, 0.439, 0.8496, 0.439, 0.8496, 0.4525, 0.8496, 0.4525, 0.8906, 0.4126, 0.8535, 0.4126, 0.9228, 0.3992, 0.9266, 0.3992, 0.9266, 0.3992, 0.8496, 0.4126, 0.8535, 0.4525, 0.8496, 0.466, 0.8496, 0.466, 0.8906, 0.466, 0.8906, 0.4525, 0.8906, 0.4525, 0.8496, 0.1111, 0.8946, 0.1134, 0.8595, 0.1134, 0.9365, 0.1134, 0.9365, 0.1111, 0.9014, 0.1111, 0.8946, 0.1134, 0.9365, 0.1044, 0.9014, 0.1111, 0.9014, 0.1134, 0.8595, 0.1111, 0.8946, 0.1044, 0.8946, 0.09675, 0.8496, 0.1134, 0.8595, 0.1044, 0.8946, 0.1044, 0.8946, 0.09675, 0.9464, 0.09675, 0.8496, 0.1044, 0.8946, 0.1044, 0.9014, 0.09675, 0.9464, 0.1044, 0.9014, 0.1134, 0.9365, 0.09675, 0.9464, 0.09675, 0.8496, 0.1544, 0.8595, 0.1134, 0.8595, 0.1544, 0.8595, 0.09675, 0.8496, 0.1643, 0.8496, 0.1643, 0.8496, 0.1643, 0.9464, 0.1544, 0.8595, 0.1134, 0.9365, 0.1643, 0.9464, 0.09675, 0.9464, 0.1643, 0.9464, 0.1544, 0.9365, 0.1544, 0.8595, 0.1643, 0.9464, 0.1134, 0.9365, 0.1544, 0.9365, 0.1924, 0.88, 0.1643, 0.88, 0.1643, 0.8496, 0.1924, 0.88, 0.1643, 0.8496, 0.2318, 0.8496, 0.1924, 0.9064, 0.1924, 0.88, 0.2318, 0.8496, 0.1924, 0.9064, 0.2318, 0.8496, 0.2318, 0.9367, 0.1643, 0.9064, 0.1924, 0.9064, 0.2318, 0.9367, 0.2318, 0.9367, 0.1643, 0.9367, 0.1643, 0.9064, 0.781, 0.8696, 0.781, 0.8763, 0.7743, 0.8763, 0.7743, 0.8763, 0.7743, 0.8696, 0.781, 0.8696, 0.8779, 0.6336, 0.8779, 0.7011, 0.8532, 0.7011, 0.8532, 0.7011, 0.8532, 0.6336, 0.8779, 0.6336, 0.8779, 0.6336, 0.9027, 0.6336, 0.9027, 0.7011, 0.9027, 0.7011, 0.8779, 0.7011, 0.8779, 0.6336, 0.2638, 0.8496, 0.2885, 0.8545, 0.2885, 0.9415, 0.2885, 0.9415, 0.2638, 0.9464, 0.2638, 0.8496, 0.4126, 0.8817, 0.4126, 0.8496, 0.439, 0.8496, 0.439, 0.8496, 0.439, 0.8817, 0.4126, 0.8817, 0.03519, 0.7171, 0.004838, 0.7171, 0.0, 0.6924, 0.0, 0.6924, 0.06156, 0.7171, 0.03519, 0.7171, 0.06156, 0.7171, 0.0, 0.6924, 0.09675, 0.6924, 0.09675, 0.6924, 0.09191, 0.7171, 0.06156, 0.7171, 0.03519, 0.7171, 0.06156, 0.7171, 0.06156, 0.8067, 0.06156, 0.8067, 0.03519, 0.8067, 0.03519, 0.7171, 0.08515, 0.8967, 0.05306, 0.8967, 0.057, 0.8067, 0.057, 0.8067, 0.08515, 0.8067, 0.08515, 0.8967, 0.2599, 0.8496, 0.2638, 0.9396, 0.2318, 0.9396, 0.2318, 0.9396, 0.2318, 0.8496, 0.2599, 0.8496, 0.3148, 0.8496, 0.3148, 0.9396, 0.2885, 0.9396, 0.2885, 0.9396, 0.2885, 0.8496, 0.3148, 0.8496, 0.8202, 0.7101, 0.8194, 0.711, 0.8184, 0.7115, 0.8184, 0.7115, 0.8173, 0.7118, 0.8202, 0.7101, 0.8173, 0.7118, 0.8208, 0.7091, 0.8202, 0.7101, 0.8173, 0.7118, 0.8161, 0.7118, 0.8208, 0.7091, 0.8161, 0.7118, 0.8211, 0.708, 0.8208, 0.7091, 0.8161, 0.7118, 0.815, 0.7115, 0.8211, 0.708, 0.815, 0.7115, 0.8211, 0.7068, 0.8211, 0.708, 0.815, 0.7115, 0.8139, 0.711, 0.8211, 0.7068, 0.8139, 0.711, 0.8208, 0.7057, 0.8211, 0.7068, 0.8139, 0.711, 0.8131, 0.7101, 0.8208, 0.7057, 0.8131, 0.7101, 0.8202, 0.7046, 0.8208, 0.7057, 0.8131, 0.7101, 0.8125, 0.7091, 0.8202, 0.7046, 0.8125, 0.7091, 0.8194, 0.7038, 0.8202, 0.7046, 0.8125, 0.7091, 0.8122, 0.708, 0.8194, 0.7038, 0.8122, 0.708, 0.8184, 0.7032, 0.8194, 0.7038, 0.8122, 0.708, 0.8122, 0.7068, 0.8184, 0.7032, 0.8122, 0.7068, 0.8173, 0.7029, 0.8184, 0.7032, 0.8122, 0.7068, 0.8125, 0.7057, 0.8173, 0.7029, 0.8125, 0.7057, 0.8161, 0.7029, 0.8173, 0.7029, 0.8125, 0.7057, 0.8131, 0.7046, 0.8161, 0.7029, 0.8131, 0.7046, 0.815, 0.7032, 0.8161, 0.7029, 0.8131, 0.7046, 0.8139, 0.7038, 0.815, 0.7032])
me_bathroomsinksquare_3_001.materials.append(mat_metallight_001)
me_bathroomsinksquare_3_001.materials.append(mat_carpetwhite_001)
me_bathroomsinksquare_3_001.materials.append(mat_metaldark_001)
me_bathroomsinksquare_3_001.update()
me_bathroomsinksquare_3_001.normals_split_custom_set([tuple(v) for v in zip(*[iter([0.0, -1.0, 0.0, 0.0, -1.0, 0.0, 0.0, -1.0, 0.0, 0.0, -1.0, 0.0, 0.0, -1.0, 0.0, 0.0, -1.0, 0.0, 0.0, -1.0, -2.885e-06, 0.0, -1.0, -2.885e-06, 0.0, -1.0, -2.885e-06, 0.0, -1.0, 0.0, 0.0, -1.0, 0.0, 0.0, -1.0, 0.0, 0.0, -1.0, 0.0, 0.0, -1.0, 0.0, 0.0, -1.0, 0.0, 4.797e-05, -1.0, -4.371e-08, 4.797e-05, -1.0, -4.371e-08, -4.767e-05, -1.0, -4.371e-08, 0.0, -1.0, 0.0, 0.0, -1.0, 0.0, 0.0, -1.0, 0.0, 0.0, -1.0, 0.0, 0.0, -1.0, 0.0, 0.0, -1.0, 0.0, 1.0, 0.0, 0.0, 1.0, 0.0, 0.0, 1.0, 0.0, 0.0, 1.0, 0.0, 0.0, 1.0, 0.0, 0.0, 1.0, 0.0, 0.0, -3.124e-06, 0.1305, 0.9914, -3.139e-06, 0.2588, 0.9659, 3.124e-06, 0.2588, 0.9659, 3.124e-06, 0.2588, 0.9659, 3.139e-06, 0.1305, 0.9914, -3.124e-06, 0.1305, 0.9914, 1.0, 0.0, 0.0, 1.0, 0.0, 0.0, 1.0, 0.0, 0.0, 1.0, 0.0, 0.0, 1.0, 0.0, 0.0, 1.0, 0.0, 0.0, -3.139e-06, 0.9239, 0.3827, 3.124e-06, 0.9239, 0.3827, 3.139e-06, 0.866, 0.5, 3.139e-06, 0.866, 0.5, -3.124e-06, 0.866, 0.5, -3.139e-06, 0.9239, 0.3827, -3.124e-06, 0.5, 0.866, -3.139e-06, 0.6088, 0.7934, 3.124e-06, 0.6088, 0.7934, 3.124e-06, 0.6088, 0.7934, 3.139e-06, 0.5, 0.866, -3.124e-06, 0.5, 0.866, 0.0, 0.9979, 0.06542, 0.0, 0.9979, 0.0654, 3.139e-06, 0.9914, 0.1305, 3.139e-06, 0.9914, 0.1305, -2.194e-05, 0.9914, 0.1305, 0.0, 0.9979, 0.06542, -3.136e-06, 0.866, 0.5, 3.121e-06, 0.866, 0.5, 3.139e-06, 0.7934, 0.6087, 3.139e-06, 0.7934, 0.6087, -3.124e-06, 0.7934, 0.6087, -3.136e-06, 0.866, 0.5, -1.0, 0.0, 0.0, -1.0, 0.0, 0.0, -1.0, 0.0, 0.0, -1.0, 0.0, 0.0, -1.0, 0.0, 0.0, -1.0, 0.0, 0.0, -1.562e-06, 0.03273, 0.9995, -3.139e-06, 0.1305, 0.9914, 2.194e-05, 0.1305, 0.9914, 2.194e-05, 0.1305, 0.9914, 1.569e-06, 0.03273, 0.9995, -1.562e-06, 0.03273, 0.9995, -1.0, 0.0, 0.0, -1.0, 0.0, 0.0, -1.0, 0.0, 0.0, -1.0, 0.0, 0.0, -1.0, 0.0, 0.0, -1.0, 0.0, 0.0, -1.0, 3.178e-07, 0.0, -1.0, 3.178e-07, 0.0, -1.0, 3.178e-07, 0.0, -1.0, -3.292e-07, 0.0, -1.0, -3.292e-07, 0.0, -1.0, -3.292e-07, 0.0, -1.0, -1.036e-06, 0.0, -1.0, -1.036e-06, 0.0, -1.0, -1.036e-06, 0.0, -1.0, -3.674e-07, 0.0, -1.0, -3.674e-07, 0.0, -1.0, -3.674e-07, 0.0, -1.0, 3.967e-07, 0.0, -1.0, 3.967e-07, 0.0, -1.0, 3.967e-07, 0.0, -1.0, 1.307e-06, 0.0, -1.0, 1.307e-06, 0.0, -1.0, 1.307e-06, 0.0, -1.0, -4.882e-07, 0.0, -1.0, -4.882e-07, 0.0, -1.0, -4.882e-07, 0.0, -1.0, 2.24e-06, 0.0, -1.0, 2.24e-06, 0.0, -1.0, 2.24e-06, 0.0, -1.0, -3.145e-06, 0.0, -1.0, -3.145e-06, 0.0, -1.0, -3.145e-06, 0.0, -1.0, -1.629e-06, 0.0, -1.0, -1.629e-06, 0.0, -1.0, -1.629e-06, 0.0, -1.0, 0.0, 0.0, -1.0, 0.0, 0.0, -1.0, 0.0, 0.0, -1.0, 0.0, 0.0, -1.0, 0.0, 0.0, -1.0, 0.0, 0.0, -1.0, 1.971e-06, 0.0, -1.0, 1.971e-06, 0.0, -1.0, 1.971e-06, 0.0, -1.0, 5.438e-06, 0.0, -1.0, 5.438e-06, 0.0, -1.0, 5.438e-06, 0.0, -1.0, -5.435e-06, 0.0, -1.0, -5.435e-06, 0.0, -1.0, -5.435e-06, 0.0, -1.0, 1.654e-06, 0.0, -1.0, 1.654e-06, 0.0, -1.0, 1.654e-06, 0.0, -1.0, -6.234e-06, 0.0, -1.0, -6.234e-06, 0.0, -1.0, -6.234e-06, 0.0, -1.0, -2.715e-06, 0.0, -1.0, -2.715e-06, 0.0, -1.0, -2.715e-06, 0.0, -1.0, 3.735e-06, 0.0, -1.0, 3.735e-06, 0.0, -1.0, 3.735e-06, 0.0, -1.0, 1.657e-05, 0.0, -1.0, 1.657e-05, 0.0, -1.0, 1.657e-05, 0.0, -1.0, 9.101e-06, 0.0, -1.0, 9.101e-06, 0.0, -1.0, 9.101e-06, 0.0, -1.0, -1.804e-05, 0.0, -1.0, -1.804e-05, 0.0, -1.0, -1.804e-05, 0.0, -1.0, 0.0, 0.0, -1.0, 0.0, 0.0, -1.0, 0.0, 0.0, -3.139e-06, 0.7933, 0.6088, 3.124e-06, 0.7933, 0.6088, 3.139e-06, 0.7071, 0.7071, 3.139e-06, 0.7071, 0.7071, -3.124e-06, 0.7071, 0.7071, -3.139e-06, 0.7933, 0.6088, -3.124e-06, -0.5, 0.866, -3.139e-06, -0.3827, 0.9239, 3.124e-06, -0.3827, 0.9239, 3.124e-06, -0.3827, 0.9239, 3.139e-06, -0.5, 0.866, -3.124e-06, -0.5, 0.866, 0.0, 0.0, -1.0, 0.0, 0.0, -1.0, 0.0, 0.0, -1.0, 0.0, 0.0, -1.0, 0.0, 0.0, -1.0, 0.0, 0.0, -1.0, 3.139e-06, -0.9239, 0.3827, -3.124e-06, -0.9239, 0.3827, -3.139e-06, -0.866, 0.5, -3.139e-06, -0.866, 0.5, 3.124e-06, -0.866, 0.5, 3.139e-06, -0.9239, 0.3827, 0.0, 0.0, 1.0, 0.0, 0.0, 1.0, 0.0, 0.0, 1.0, 0.0, 0.0, 1.0, 0.0, 0.0, 1.0, 0.0, 0.0, 1.0, 1.0, 0.0, 0.0, 1.0, 0.0, 0.0, 1.0, 0.0, 0.0, 1.0, 0.0, 0.0, 1.0, 0.0, 0.0, 1.0, 0.0, 0.0, 1.0, 0.0, 0.0, 1.0, 0.0, 0.0, 1.0, 0.0, 0.0, 1.0, 0.0, 0.0, 1.0, 0.0, 0.0, 1.0, 0.0, 0.0, 1.0, 0.0, 0.0, 1.0, 0.0, 0.0, 1.0, 0.0, 0.0, 1.0, 0.0, 0.0, 1.0, 0.0, 0.0, 1.0, 0.0, 0.0, 1.0, 0.0, 0.0, 1.0, 0.0, 0.0, 1.0, 0.0, 0.0, 1.0, 0.0, 0.0, 1.0, 0.0, 0.0, 1.0, 0.0, 0.0, 1.0, 0.0, 0.0, 1.0, 0.0, 0.0, 1.0, 0.0, 0.0, 1.0, -4.481e-06, 0.0, 1.0, -4.481e-06, 0.0, 1.0, -4.481e-06, 0.0, 1.0, 0.0, 0.0, 1.0, 0.0, 0.0, 1.0, 0.0, 0.0, 1.0, 0.0, 0.0, 1.0, 0.0, 0.0, 1.0, 0.0, 0.0, 1.0, 0.0, 0.0, 1.0, 0.0, 0.0, 1.0, 0.0, 0.0, 1.0, 0.0, 0.0, 1.0, 0.0, 0.0, 1.0, 0.0, 0.0, 1.0, 0.0, 0.0, 1.0, 0.0, 0.0, 1.0, 0.0, 0.0, 1.0, 0.0, 0.0, 1.0, 0.0, 0.0, 1.0, 0.0, 0.0, 1.0, 1.087e-05, 0.0, 1.0, 1.087e-05, 0.0, 1.0, 1.087e-05, 0.0, 1.0, 0.0, 0.0, 1.0, 0.0, 0.0, 1.0, 0.0, 0.0, 1.0, 0.0, 0.0, 1.0, 0.0, 0.0, 1.0, 0.0, 0.0, 1.0, -2.172e-05, 0.0, 1.0, -2.172e-05, 0.0, 1.0, -2.172e-05, 0.0, 1.0, 0.0, 0.0, 1.0, 0.0, 0.0, 1.0, 0.0, 0.0, 1.0, -2.209e-05, 0.0, 1.0, -2.209e-05, 0.0, 1.0, -2.209e-05, 0.0, 1.0, 0.0, 0.0, 1.0, 0.0, 0.0, 1.0, 0.0, 0.0, 1.0, 0.0, 0.0, 1.0, 0.0, 0.0, 1.0, 0.0, 0.0, 1.0, 5.382e-05, 0.0, 1.0, 5.382e-05, 0.0, 1.0, 5.382e-05, 0.0, -3.124e-06, -0.6088, 0.7933, -3.139e-06, -0.5, 0.866, 3.124e-06, -0.5, 0.866, 3.124e-06, -0.5, 0.866, 3.139e-06, -0.6088, 0.7934, -3.124e-06, -0.6088, 0.7933, -3.139e-06, 0.9659, 0.2588, 3.124e-06, 0.9659, 0.2588, 3.139e-06, 0.9239, 0.3827, 3.139e-06, 0.9239, 0.3827, -3.124e-06, 0.9239, 0.3827, -3.139e-06, 0.9659, 0.2588, -3.124e-06, 0.6088, 0.7933, -3.139e-06, 0.7071, 0.7071, 3.124e-06, 0.7071, 0.7071, 3.124e-06, 0.7071, 0.7071, 3.139e-06, 0.6088, 0.7933, -3.124e-06, 0.6088, 0.7933, -3.124e-06, -0.1305, 0.9914, -1.569e-06, -0.03273, 0.9995, 1.562e-06, -0.03273, 0.9995, 1.562e-06, -0.03273, 0.9995, 3.139e-06, -0.1305, 0.9914, -3.124e-06, -0.1305, 0.9914, -1.0, 0.0, 0.0, -1.0, 0.0, 0.0, -1.0, 0.0, 0.0, -1.0, 0.0, 0.0, -1.0, 0.0, 0.0, -1.0, 0.0, 0.0, -3.124e-06, 0.3827, 0.9239, -3.139e-06, 0.5, 0.866, 3.124e-06, 0.5, 0.866, 3.124e-06, 0.5, 0.866, 3.139e-06, 0.3827, 0.9239, -3.124e-06, 0.3827, 0.9239, -2.194e-05, 0.2588, 0.9659, -3.139e-06, 0.3827, 0.9239, 3.124e-06, 0.3827, 0.9239, 3.124e-06, 0.3827, 0.9239, 3.139e-06, 0.2588, 0.9659, -2.194e-05, 0.2588, 0.9659, 0.0, -0.9979, 0.0654, 0.0, -0.9979, 0.06536, -3.139e-06, -0.9915, 0.1305, -3.139e-06, -0.9915, 0.1305, 3.124e-06, -0.9914, 0.1305, 0.0, -0.9979, 0.0654, 3.139e-06, -0.9659, 0.2588, -3.124e-06, -0.9659, 0.2588, -3.139e-06, -0.9239, 0.3827, -3.139e-06, -0.9239, 0.3827, 3.124e-06, -0.9239, 0.3827, 3.139e-06, -0.9659, 0.2588, 3.139e-06, -0.9914, 0.1305, -3.124e-06, -0.9914, 0.1306, -3.136e-06, -0.9659, 0.2588, -3.136e-06, -0.9659, 0.2588, 3.124e-06, -0.9659, 0.2588, 3.139e-06, -0.9914, 0.1305, 3.139e-06, -0.866, 0.5, -3.124e-06, -0.866, 0.5, -3.139e-06, -0.7934, 0.6088, -3.139e-06, -0.7934, 0.6088, 3.124e-06, -0.7934, 0.6087, 3.139e-06, -0.866, 0.5, 3.139e-06, -0.7933, 0.6088, -3.124e-06, -0.7933, 0.6088, -3.139e-06, -0.7071, 0.7071, -3.139e-06, -0.7071, 0.7071, 3.124e-06, -0.7071, 0.7071, 3.139e-06, -0.7933, 0.6088, 0.0, 1.0, 0.0, 0.0, 1.0, 0.0, 0.0, 1.0, 0.0, 0.0, 1.0, 0.0, 0.0, 1.0, 0.0, 0.0, 1.0, 0.0, 0.0, 1.0, 0.0, 0.0, 1.0, 0.0, 0.0, 1.0, 0.0, 0.0, 1.0, 0.0, 0.0, 1.0, 0.0, 0.0, 1.0, 0.0, 0.0, 1.0, 1.154e-05, 0.0, 1.0, 1.154e-05, 0.0, 1.0, 1.154e-05, 0.0, 1.0, -2.885e-06, 0.0, 1.0, -2.885e-06, 0.0, 1.0, -2.885e-06, 0.0, 1.0, 0.0, 0.0, 1.0, 0.0, 0.0, 1.0, 0.0, 4.767e-05, 1.0, -4.371e-08, -4.797e-05, 1.0, -4.371e-08, -4.797e-05, 1.0, -4.371e-08, -2.194e-05, -0.2588, 0.9659, -3.139e-06, -0.1305, 0.9914, 3.124e-06, -0.1305, 0.9914, 3.124e-06, -0.1305, 0.9914, 3.139e-06, -0.2588, 0.9659, -2.194e-05, -0.2588, 0.9659, -3.124e-06, -0.7071, 0.7071, -3.139e-06, -0.6088, 0.7933, 3.124e-06, -0.6088, 0.7933, 3.124e-06, -0.6088, 0.7933, 3.139e-06, -0.7071, 0.7071, -3.124e-06, -0.7071, 0.7071, 0.0, 0.0, 1.0, 0.0, 0.0, 1.0, 0.0, 0.0, 1.0, 0.0, 0.0, 1.0, 0.0, 0.0, 1.0, 0.0, 0.0, 1.0, 1.569e-06, -0.03269, 0.9995, -1.562e-06, -0.03269, 0.9995, -1.569e-06, 0.03269, 0.9995, -1.569e-06, 0.03269, 0.9995, 1.562e-06, 0.03269, 0.9995, 1.569e-06, -0.03269, 0.9995, 0.0, 0.0, -1.0, 0.0, 0.0, -1.0, 0.0, 0.0, -1.0, 0.0, 0.0, -1.0, 0.0, 0.0, -1.0, 0.0, 0.0, -1.0, 0.0, 0.0, -1.0, 0.0, 0.0, -1.0, 0.0, 0.0, -1.0, 0.0, 0.0, -1.0, 0.0, 0.0, -1.0, 0.0, 0.0, -1.0, -3.139e-06, 0.9914, 0.1305, 2.194e-05, 0.9914, 0.1305, 3.139e-06, 0.9659, 0.2588, 3.139e-06, 0.9659, 0.2588, -3.124e-06, 0.9659, 0.2588, -3.139e-06, 0.9914, 0.1305, 3.139e-06, -0.3827, 0.9239, -2.194e-05, -0.3827, 0.9239, -3.139e-06, -0.2588, 0.9659, -3.139e-06, -0.2588, 0.9659, 3.124e-06, -0.2588, 0.9659, 3.139e-06, -0.3827, 0.9239, 0.0, 0.0, 1.0, 0.0, 0.0, 1.0, 0.0, 0.0, 1.0, 0.0, 0.0, 1.0, 0.0, 0.0, 1.0, 0.0, 0.0, 1.0, 0.0, 0.0, 1.0, 0.0, 0.0, 1.0, 0.0, 0.0, 1.0, 0.0, 0.0, 1.0, 0.0, 0.0, 1.0, 0.0, 0.0, 1.0, -6.295e-06, 0.0, 1.0, -6.295e-06, 0.0, 1.0, -6.295e-06, 0.0, 1.0, 0.0, 0.0, 1.0, 0.0, 0.0, 1.0, 0.0, 0.0, 1.0, -4.292e-06, 0.0, 1.0, -4.292e-06, 0.0, 1.0, -4.292e-06, 0.0, 1.0, -9.136e-06, 0.0, 1.0, -9.136e-06, 0.0, 1.0, -9.136e-06, 0.0, 1.0, 6.448e-06, 0.0, 1.0, 6.448e-06, 0.0, 1.0, 6.448e-06, 0.0, 1.0, 1.247e-06, 0.0, 1.0, 1.247e-06, 0.0, 1.0, 1.247e-06, 0.0, 1.0, -8.833e-06, 0.0, 1.0, -8.833e-06, 0.0, 1.0, -8.833e-06, 0.0, 1.0, 7.129e-06, 0.0, 1.0, 7.129e-06, 0.0, 1.0, 7.129e-06, 0.0, 1.0, -9.471e-06, 0.0, 1.0, -9.471e-06, 0.0, 1.0, -9.471e-06, 0.0, 1.0, 1.594e-05, 0.0, 1.0, 1.594e-05, 0.0, 1.0, 1.594e-05, 0.0, 1.0, 5.978e-07, 0.0, 1.0, 5.978e-07, 0.0, 1.0, 5.978e-07, 0.0, 1.0, -1.188e-06, 0.0, 1.0, -1.188e-06, 0.0, 1.0, -1.188e-06, 0.0, 1.0, 0.0, 0.0, 1.0, 0.0, 0.0, 1.0, 0.0, 0.0, 1.0, 0.0, 0.0, 1.0, 0.0, 0.0, 1.0, 0.0, 0.0, 1.0, 0.0, 0.0, 1.0, 0.0, 0.0, 1.0, 0.0, 0.0, 1.0, -5.12e-06, 0.0, 1.0, -5.12e-06, 0.0, 1.0, -5.12e-06, 0.0, 1.0, 6.065e-06, 0.0, 1.0, 6.065e-06, 0.0, 1.0, 6.065e-06, 0.0, 1.0, 0.0, 0.0, 1.0, 0.0, 0.0, 1.0, 0.0, 0.0, 1.0, 0.0, 0.0, 1.0, 0.0, 0.0, 1.0, 0.0, 0.0, 1.0, 0.0, 0.0, 1.0, 0.0, 0.0, 1.0, 0.0, 0.0, 1.0, 0.0, 0.0, 1.0, 0.0, 0.0, 1.0, 0.0, 0.0, 1.0, -5.158e-07, 0.0, 1.0, -5.158e-07, 0.0, 1.0, -5.158e-07, 0.0, 1.0, -3.411e-06, 0.0, 1.0, -3.411e-06, 0.0, 1.0, -3.411e-06, 0.0, 1.0, 3.84e-06, 0.0, 1.0, 3.84e-06, 0.0, 1.0, 3.84e-06, 0.0, 1.0, 0.0, -1.0, -1.171e-07, 0.0, -1.0, -1.171e-07, 0.0, -1.0, -1.171e-07, 0.0, -1.0, -2.951e-07, 0.0, -1.0, -2.951e-07, 0.0, -1.0, -2.951e-07, 0.9617, 0.0, 0.2742, 0.9617, 0.0, 0.2742, 0.9617, 0.0, 0.2742, 0.9617, 0.0, 0.2742, 0.9617, 0.0, 0.2742, 0.9617, 0.0, 0.2742, 0.0, 1.0, 8.432e-07, 0.0, 1.0, 8.432e-07, 0.0, 1.0, 8.432e-07, 0.0, 1.0, 3.794e-07, 0.0, 1.0, 3.794e-07, 0.0, 1.0, 3.794e-07, -0.9617, 0.0, 0.2742, -0.9617, 0.0, 0.2742, -0.9617, 0.0, 0.2742, -0.9617, 0.0, 0.2742, -0.9617, 0.0, 0.2742, -0.9617, 0.0, 0.2742, 0.0, 0.0, 1.0, 0.0, 0.0, 1.0, 0.0, 0.0, 1.0, 0.0, 0.0, 1.0, 0.0, 0.0, 1.0, 0.0, 0.0, 1.0, 0.0, 0.0, 1.0, 0.0, 0.0, 1.0, 0.0, 0.0, 1.0, 0.0, 0.0, 1.0, 0.0, 0.0, 1.0, 0.0, 0.0, 1.0, 0.0, 0.0, 1.0, 0.0, 0.0, 1.0, 0.0, 0.0, 1.0, 0.0, 0.0, 1.0, 0.0, 0.0, 1.0, 0.0, 0.0, 1.0, 0.0, 0.0, 1.0, 0.0, 0.0, 1.0, 0.0, 0.0, 1.0, 0.0, 0.0, 1.0, 0.0, 0.0, 1.0, 0.0, 0.0, 1.0, 0.0, 0.0, 1.0, 0.0, 0.0, 1.0, 0.0, 0.0, 1.0, -2.102e-06, 0.0, 1.0, -2.102e-06, 0.0, 1.0, -2.102e-06, 0.0, 1.0, 0.0, 0.0, 1.0, 0.0, 0.0, 1.0, 0.0, 0.0, 1.0, 2.102e-06, 0.0, 1.0, 2.102e-06, 0.0, 1.0, 2.102e-06, 0.0, 1.0, 0.0, 0.0, 1.0, 0.0, 0.0, 1.0, 0.0, 0.0, 1.0, 0.0, 0.0, 1.0, 0.0, 0.0, 1.0, 0.0, 0.0, 1.0, 0.0, 0.0, -1.0, 0.0, 0.0, -1.0, 0.0, 0.0, -1.0, 0.0, 0.0, -1.0, 0.0, 0.0, -1.0, 0.0, 0.0, -1.0, 0.0, 0.0, -1.0, 0.0, 0.0, -1.0, 0.0, 0.0, -1.0, 0.0, 0.0, -1.0, 0.0, 0.0, -1.0, 0.0, 0.0, -1.0, 0.0, 0.0, -1.0, 0.0, 0.0, -1.0, 0.0, 0.0, -1.0, 0.0, 0.0, -1.0, 0.0, 0.0, -1.0, 0.0, 0.0, -1.0, 0.0, 0.0, -1.0, 0.0, 0.0, -1.0, 0.0, 0.0, -1.0, 0.0, 0.0, -1.0, 0.0, 0.0, -1.0, 0.0, 0.0, -1.0, 0.9814, 0.0, -0.1918, 0.9814, 0.0, -0.1918, 0.9814, 0.0, -0.1918, 0.9814, 0.0, -0.1918, 0.9814, 0.0, -0.1918, 0.9814, 0.0, -0.1918, -0.9814, 0.0, -0.1918, -0.9814, 0.0, -0.1918, -0.9814, 0.0, -0.1918, -0.9814, 0.0, -0.1918, -0.9814, 0.0, -0.1918, -0.9814, 0.0, -0.1918, 0.0, 1.0, 0.0, 0.0, 1.0, 0.0, 0.0, 1.0, 0.0, 0.0, 1.0, 2.928e-07, 0.0, 1.0, 2.928e-07, 0.0, 1.0, 2.928e-07, 0.0, 0.0, -1.0, 0.0, 0.0, -1.0, 0.0, 0.0, -1.0, 0.0, 0.0, -1.0, 0.0, 0.0, -1.0, 0.0, 0.0, -1.0, 0.0, -1.0, -9.333e-07, 0.0, -1.0, -9.333e-07, 0.0, -1.0, -9.333e-07, 0.0, -1.0, 1.074e-06, 0.0, -1.0, 1.074e-06, 0.0, -1.0, 1.074e-06, 0.0, -1.0, 0.0, 0.0, -1.0, 0.0, 0.0, -1.0, 0.0, 0.0, -1.0, 0.0, 0.0, -1.0, 0.0, 0.0, -1.0, 0.0, 0.0, -1.0, 0.0, 0.0, -1.0, 0.0, 0.0, -1.0, 0.0, 0.0, -1.0, 0.0, 0.0, -1.0, 0.0, 0.0, -1.0, 0.0, 1.0, 0.0, 0.0, 1.0, 0.0, 0.0, 1.0, 0.0, 0.0, 1.0, 0.0, 0.0, 1.0, 0.0, 0.0, 1.0, 0.0, 0.0, -1.0, 0.0, 0.0, -1.0, 0.0, 0.0, -1.0, 0.0, 0.0, -1.0, 0.0, 0.0, -1.0, 0.0, 0.0, -1.0, 0.0, 0.0, 0.0, 0.999, 0.04374, 0.0, 0.999, 0.04374, 0.0, 0.999, 0.04374, 0.0, 0.999, 0.04374, 0.0, 0.999, 0.04374, 0.0, 0.999, 0.04374, 0.0, 0.0, 1.0, 0.0, 0.0, 1.0, 0.0, 0.0, 1.0, 0.0, 0.0, 1.0, 0.0, 0.0, 1.0, 0.0, 0.0, 1.0, -2.166e-05, 0.0, 1.0, -2.166e-05, 0.0, 1.0, -2.166e-05, 0.0, 1.0, 0.0, 0.0, 1.0, 0.0, 0.0, 1.0, 0.0, 0.0, 1.0, 9.628e-06, 0.0, 1.0, 9.628e-06, 0.0, 1.0, 9.628e-06, 0.0, 1.0, 0.0, 0.0, 1.0, 0.0, 0.0, 1.0, 0.0, 0.0, 1.0, -1.056e-05, 0.0, 1.0, -1.056e-05, 0.0, 1.0, -1.056e-05, 0.0, 1.0, 0.0, 0.0, 1.0, 0.0, 0.0, 1.0, 0.0, 0.0, 1.0, 1.161e-06, 0.0, 1.0, 1.161e-06, 0.0, 1.0, 1.161e-06, 0.0, 1.0, 0.0, 0.0, 1.0, 0.0, 0.0, 1.0, 0.0, 0.0, 1.0, -8.622e-06, 0.0, 1.0, -8.622e-06, 0.0, 1.0, -8.622e-06, 0.0, 1.0, 0.0, 0.0, 1.0, 0.0, 0.0, 1.0, 0.0, 0.0, 1.0, 8.926e-06, 0.0, 1.0, 8.926e-06, 0.0, 1.0, 8.926e-06, 0.0, 1.0, 0.0, 0.0, 1.0, 0.0, 0.0, 1.0, 0.0, 0.0, 1.0, -1.295e-06, 0.0, 1.0, -1.295e-06, 0.0, 1.0, -1.295e-06, 0.0, 1.0, 0.0, 0.0, 1.0, 0.0, 0.0, 1.0, 0.0, 0.0, 1.0, -1.847e-06, 0.0, 1.0, -1.847e-06, 0.0, 1.0, -1.847e-06, 0.0, 1.0, 0.0, 0.0, 1.0, 0.0, 0.0, 1.0, 0.0, 0.0, 1.0, -1.362e-05, 0.0, 1.0, -1.362e-05, 0.0, 1.0, -1.362e-05, 0.0, 1.0, 0.0, 0.0, 1.0, 0.0, 0.0, 1.0, 0.0, 0.0, 1.0, 4.184e-05, 0.0, 1.0, 4.184e-05, 0.0, 1.0, 4.184e-05, 0.0, 1.0, 0.0, 0.0, 1.0, 0.0, 0.0, 1.0, 0.0, 0.0, 1.0])] * 3)])
me_plane = bpy.data.meshes.new('Plane')
me_plane.from_pydata([(4.514, 4.514, 0.0), (-4.514, 4.514, 0.0), (4.514, -4.514, 0.0), (-4.514, -4.514, 0.0)], [], [(0, 1, 3, 2)])
_uv = me_plane.uv_layers.new(name='UVMap')
_uv.uv.foreach_set('vector', [1.0, 7.55e-08, 1.0, 1.0, 3.013e-08, 1.0, 1.056e-07, 7.974e-15])
me_plane.materials.append(mat_material_001)
me_plane.update()

# ---- objects
ob_bathroomsinksquare_1 = bpy.data.objects.new('bathroomSinkSquare_1', me_bathroomsinksquare_3_001)
ob_rootnode = bpy.data.objects.new('RootNode', None)
ob_rootnode_001 = bpy.data.objects.new('RootNode.001', None)
ob_rootnode_002 = bpy.data.objects.new('RootNode.002', None)
ob_sketchfab_model = bpy.data.objects.new('Sketchfab_model', None)
ob_mydlo_lr_sketchfab_obj_cleaner_materialmerger_gles = bpy.data.objects.new('mydlo_LR_sketchfab.obj.cleaner.materialmerger.gles', None)
ob_rootnode_003 = bpy.data.objects.new('RootNode.003', None)
ob_rootnode_004 = bpy.data.objects.new('RootNode.004', None)
ob_light = bpy.data.objects.new('Light', light_light)
ob_camera = bpy.data.objects.new('Camera', cam_camera)
ob_plane = bpy.data.objects.new('Plane', me_plane)

# ---- transforms, parenting, visibility, modifiers, constraints
ob_bathroomsinksquare_1.location = (0.0, -0.48, -0.15)
ob_bathroomsinksquare_1.rotation_mode = 'QUATERNION'
ob_bathroomsinksquare_1.rotation_quaternion = (1.0, 0.0, 0.0, 0.0)
ob_rootnode.location = (0.0, 0.0, 0.0)
ob_rootnode.rotation_mode = 'QUATERNION'
ob_rootnode.rotation_quaternion = (1.0, 0.0, 0.0, 0.0)
ob_rootnode.empty_display_size = 0.001
ob_rootnode_001.location = (0.0, 0.0, 0.0)
ob_rootnode_001.rotation_mode = 'QUATERNION'
ob_rootnode_001.rotation_quaternion = (1.0, 0.0, 0.0, 0.0)
ob_rootnode_001.empty_display_size = 0.001
ob_rootnode_002.location = (1.0, -3.0, 2.0)
ob_rootnode_002.rotation_mode = 'QUATERNION'
ob_rootnode_002.rotation_quaternion = (1.0, 0.0, 0.0, 0.0)
ob_rootnode_002.empty_display_size = 0.001
ob_sketchfab_model.location = (0.0, 0.0, 0.0)
ob_sketchfab_model.rotation_mode = 'QUATERNION'
ob_sketchfab_model.rotation_quaternion = (0.7071, -0.7071, 0.0, 0.0)
ob_sketchfab_model.empty_display_size = 0.001
ob_mydlo_lr_sketchfab_obj_cleaner_materialmerger_gles.parent = ob_sketchfab_model
ob_mydlo_lr_sketchfab_obj_cleaner_materialmerger_gles.matrix_parent_inverse = Matrix(((1.0, -0.0, 0.0, -0.0), (0.0, -1.344e-07, -1.0, 0.0), (0.0, 1.0, -1.344e-07, 0.0), (-0.0, 0.0, 0.0, 1.0)))
ob_mydlo_lr_sketchfab_obj_cleaner_materialmerger_gles.location = (0.0, 0.0, 0.0)
ob_mydlo_lr_sketchfab_obj_cleaner_materialmerger_gles.rotation_mode = 'QUATERNION'
ob_mydlo_lr_sketchfab_obj_cleaner_materialmerger_gles.rotation_quaternion = (0.7071, -0.7071, 0.0, 0.0)
ob_mydlo_lr_sketchfab_obj_cleaner_materialmerger_gles.empty_display_size = 0.001
ob_rootnode_003.location = (0.0, 0.0, 0.0)
ob_rootnode_003.rotation_mode = 'QUATERNION'
ob_rootnode_003.rotation_quaternion = (1.0, 0.0, 0.0, 0.0)
ob_rootnode_003.empty_display_size = 0.001
ob_rootnode_004.location = (4.0, 0.0, 0.0)
ob_rootnode_004.rotation_mode = 'QUATERNION'
ob_rootnode_004.rotation_quaternion = (1.0, 0.0, 0.0, 0.0)
ob_rootnode_004.empty_display_size = 0.001
ob_light.location = (6.076, 3.005, 6.904)
ob_light.rotation_euler = (0.6503, 0.05522, 1.866)
ob_light.lock_rotations_4d = False
ob_light.empty_display_type = 'ARROWS'
ob_light.color = (0.0, 0.0, 0.0, 0.0)
ob_light.lineart.crease_threshold = 0.0
ob_camera.location = (-7.641, 10.07, 4.958)
ob_camera.rotation_euler = (4.413, 2.919, 0.5179)
ob_camera.lock_rotations_4d = False
ob_camera.empty_display_type = 'ARROWS'
ob_camera.color = (0.0, 0.0, 0.0, 0.0)
ob_camera.display_type = 'WIRE'
ob_camera.lineart.crease_threshold = 0.0
ob_plane.location = (0.0, 2.0, 0.0)

# ---- collection membership
scene.collection.objects.link(ob_bathroomsinksquare_1)
scene.collection.objects.link(ob_rootnode)
scene.collection.objects.link(ob_rootnode_001)
scene.collection.objects.link(ob_rootnode_002)
scene.collection.objects.link(ob_sketchfab_model)
scene.collection.objects.link(ob_mydlo_lr_sketchfab_obj_cleaner_materialmerger_gles)
scene.collection.objects.link(ob_rootnode_003)
scene.collection.objects.link(ob_rootnode_004)
col_collection.objects.link(ob_light)
col_collection.objects.link(ob_camera)
col_collection.objects.link(ob_plane)

# ---- scene / render settings (as saved in the file)
scene.camera = ob_camera
scene.frame_start = 1; scene.frame_end = 250; scene.frame_set(2)
scene.render.engine = 'BLENDER_EEVEE_NEXT'
bpy.context.view_layer.update()
